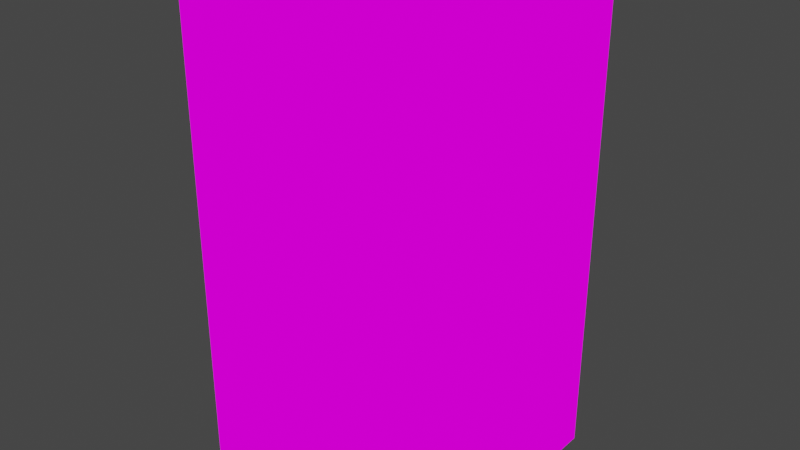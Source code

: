 # Source: YogaLocker.blend  (saved by Blender 2.82.7; exported with 4.5.12 LTS)
import bpy
from mathutils import Matrix  # noqa: F401  (used for matrix-valued properties, if any)

bpy.ops.wm.read_factory_settings(use_empty=True)
scene = bpy.context.scene
scene.name = 'Scene'

# ---- collections
col_collection = bpy.data.collections.new('Collection'); scene.collection.children.link(col_collection)

# ---- images (referenced by path relative to the original .blend; pixels are not part of the script)
import os
ASSET_DIR = os.environ.get("B2B_ASSET_DIR", "")  # directory of the original .blend (textures are referenced by path, not embedded)
HERE = os.path.dirname(os.path.abspath(__file__))  # packed textures are extracted next to this script under _unpacked/

def load_image(name, relpath, width, height, colorspace="sRGB"):
    """Load a texture the original file referenced (path relative to the .blend, or extracted next to this script)."""
    p = next((c for c in (os.path.join(HERE, relpath), os.path.join(ASSET_DIR, relpath)) if relpath and os.path.exists(c)), "")
    if p:
        img = bpy.data.images.load(p, check_existing=True)
        img.name = name
    else:  # same state as the original file: an image datablock whose file is absent (Cycles renders it pink)
        img = bpy.data.images.new(name, width, height)
        img.source = "FILE"
        img.filepath = "//" + (relpath or name)
    img.colorspace_settings.name = colorspace
    return img
img_yogalockers_png = load_image('YogaLockers.png', 'YogaLockers.png', 1024, 1024, 'sRGB')

# ---- materials (node trees are filled in below, after node groups)
mat_yogalockers = bpy.data.materials.new('YogaLockers')
mat_yogalockers.alpha_threshold = 0.0
mat_yogalockers.use_transparent_shadow = False
mat_yogalockers.line_color = (0.0, 0.0, 0.0, 1.0)

# ---- material node trees
mat_yogalockers.use_nodes = True; mat_yogalockers.node_tree.nodes.clear()
_N = mat_yogalockers.node_tree.nodes; _L = mat_yogalockers.node_tree.links
n0 = _N.new('ShaderNodeOutputMaterial'); n0.name = 'Material Output'; n0.location = (400, 0)
n1 = _N.new('ShaderNodeLightPath'); n1.name = 'Light Path'; n1.location = (0, 250)
n2 = _N.new('ShaderNodeBsdfTransparent'); n2.name = 'Transparent BSDF'; n2.location = (-200, -100)
n3 = _N.new('ShaderNodeEmission'); n3.name = 'Emission'; n3.location = (-200, -200)
n4 = _N.new('ShaderNodeMixShader'); n4.name = 'Mix Shader'; n4.location = (200, 0)
n5 = _N.new('ShaderNodeMixShader'); n5.name = 'Mix Shader.001'; n5.location = (0, -100)
n6 = _N.new('ShaderNodeTexImage'); n6.name = 'Image Texture'; n6.location = (-500, 100)
n6.image = img_yogalockers_png
n6.interpolation = 'Closest'
_L.new(n6.outputs[0], n3.inputs[0])
_L.new(n6.outputs[1], n5.inputs[0])
_L.new(n2.outputs[0], n5.inputs[1])
_L.new(n2.outputs[0], n4.inputs[1])
_L.new(n3.outputs[0], n5.inputs[2])
_L.new(n5.outputs[0], n4.inputs[2])
_L.new(n1.outputs[0], n4.inputs[0])
_L.new(n4.outputs[0], n0.inputs[0])
n0.is_active_output = True

# ---- world
world_world = bpy.data.worlds.new('World'); scene.world = world_world
world_world.use_nodes = True; world_world.node_tree.nodes.clear()
_N = world_world.node_tree.nodes; _L = world_world.node_tree.links
n0 = _N.new('ShaderNodeOutputWorld'); n0.name = 'World Output'; n0.location = (300, 300)
n1 = _N.new('ShaderNodeBackground'); n1.name = 'Background'; n1.location = (10, 300)
n1.inputs[0].default_value = (0.05088, 0.05088, 0.05088, 1.0)
_L.new(n1.outputs[0], n0.inputs[0])
n0.is_active_output = True
world_world.color = (0.05088, 0.05088, 0.05088)
world_world.use_sun_shadow = False
world_world.sun_shadow_jitter_overblur = 0.0

# ---- meshes
me_cube = bpy.data.meshes.new('Cube')
me_cube.from_pydata([(0.0, -0.25, 1.0), (-0.5, 0.0, 1.0), (-0.5, 0.25, 0.25), (0.0, -0.25, 0.75), (-0.5, 0.0, 0.25), (0.0, -0.25, 0.0), (0.0, 0.0, 0.75), (0.0, 0.0, 0.5), (0.0, 0.25, 0.0), (0.0, 0.25, 0.25), (0.0, 0.0, 0.25), (-0.25, -0.25, 1.0), (0.0, 0.0, 0.0), (-0.25, 0.25, 0.0), (0.0, 0.25, 1.0), (0.0, 0.0, 1.0), (-0.25, 0.25, 1.0), (-0.25, 0.0, 1.0), (0.0, -0.25, 0.25), (-0.25, -0.25, 0.75), (-0.5, 0.0, 0.0), (-0.5, -0.25, 0.75), (-0.5, -0.25, 0.0), (0.0, 0.25, 0.75), (0.0, 0.25, 0.5), (-0.25, 0.25, 0.25), (-0.5, 0.25, 0.5), (-0.25, 0.25, 0.5), (-0.5, -0.25, 1.0), (-0.25, 0.25, 0.75), (-0.25, -0.25, 0.0), (-0.5, 0.0, 0.5), (0.0, -0.25, 0.5), (-0.25, -0.25, 0.5), (-0.5, 0.25, 0.75), (-0.5, 0.0, 0.75), (-0.5, 0.25, 1.0), (-0.25, -0.25, 0.25), (-0.5, -0.25, 0.25), (-0.5, -0.25, 0.5), (-0.5, 0.25, 0.0), (-0.25, 0.0, 0.0)], [], [(18, 10, 7, 32), (10, 9, 24, 7), (3, 6, 15, 0), (6, 23, 14, 15), (32, 7, 6, 3), (7, 24, 23, 6), (12, 8, 9, 10), (5, 12, 10, 18), (0, 15, 17, 11), (15, 14, 16, 17), (11, 17, 1, 28), (17, 16, 36, 1), (8, 13, 25, 9), (13, 40, 2, 25), (9, 25, 27, 24), (25, 2, 26, 27), (24, 27, 29, 23), (27, 26, 34, 29), (23, 29, 16, 14), (29, 34, 36, 16), (40, 20, 4, 2), (20, 22, 38, 4), (2, 4, 31, 26), (4, 38, 39, 31), (26, 31, 35, 34), (31, 39, 21, 35), (34, 35, 1, 36), (35, 21, 28, 1), (22, 30, 37, 38), (30, 5, 18, 37), (38, 37, 33, 39), (37, 18, 32, 33), (39, 33, 19, 21), (33, 32, 3, 19), (21, 19, 11, 28), (19, 3, 0, 11), (40, 13, 41, 20), (13, 8, 12, 41), (20, 41, 30, 22), (41, 12, 5, 30)])
_uv = me_cube.uv_layers.new(name='UVMap')
_uv.uv.foreach_set('vector', [0.2859, 0.1672, 0.3569, 0.1672, 0.3569, 0.3328, 0.2859, 0.3328, 0.3574, 0.1672, 0.4283, 0.1672, 0.4283, 0.3328, 0.3574, 0.3328, 0.2859, 0.5005, 0.3569, 0.5005, 0.3569, 0.6661, 0.2859, 0.6661, 0.3574, 0.5005, 0.4283, 0.5005, 0.4283, 0.6661, 0.3574, 0.6661, 0.2859, 0.3339, 0.3569, 0.3339, 0.3569, 0.4995, 0.2859, 0.4995, 0.3574, 0.3339, 0.4283, 0.3339, 0.4283, 0.4995, 0.3574, 0.4995, 0.3574, 0.0005208, 0.4283, 0.0005208, 0.4283, 0.1661, 0.3574, 0.1661, 0.2859, 0.0005208, 0.3569, 0.0005208, 0.3569, 0.1661, 0.2859, 0.1661, 0.2859, 0.6672, 0.3569, 0.6672, 0.3569, 0.8328, 0.2859, 0.8328, 0.3574, 0.6672, 0.4283, 0.6672, 0.4283, 0.8328, 0.3574, 0.8328, 0.2859, 0.8339, 0.3569, 0.8339, 0.3569, 0.9995, 0.2859, 0.9995, 0.3574, 0.8339, 0.4283, 0.8339, 0.4283, 0.9995, 0.3574, 0.9995, 0.8574, 0.0005208, 0.9283, 0.0005208, 0.9283, 0.1661, 0.8574, 0.1661, 0.9288, 0.0005208, 0.9998, 0.0005208, 0.9998, 0.1661, 0.9288, 0.1661, 0.8574, 0.1672, 0.9283, 0.1672, 0.9283, 0.3328, 0.8574, 0.3328, 0.9288, 0.1672, 0.9998, 0.1672, 0.9998, 0.3328, 0.9288, 0.3328, 0.8574, 0.3339, 0.9283, 0.3339, 0.9283, 0.4995, 0.8574, 0.4995, 0.9288, 0.3339, 0.9998, 0.3339, 0.9998, 0.4995, 0.9288, 0.4995, 0.8574, 0.5005, 0.9283, 0.5005, 0.9283, 0.6661, 0.8574, 0.6661, 0.9288, 0.5005, 0.9998, 0.5005, 0.9998, 0.6661, 0.9288, 0.6661, 0.8574, 0.0005208, 0.9283, 0.0005208, 0.9283, 0.1661, 0.8574, 0.1661, 0.9288, 0.0005208, 0.9998, 0.0005208, 0.9998, 0.1661, 0.9288, 0.1661, 0.8574, 0.1672, 0.9283, 0.1672, 0.9283, 0.3328, 0.8574, 0.3328, 0.9288, 0.1672, 0.9998, 0.1672, 0.9998, 0.3328, 0.9288, 0.3328, 0.8574, 0.3339, 0.9283, 0.3339, 0.9283, 0.4995, 0.8574, 0.4995, 0.9288, 0.3339, 0.9998, 0.3339, 0.9998, 0.4995, 0.9288, 0.4995, 0.8574, 0.5005, 0.9283, 0.5005, 0.9283, 0.6661, 0.8574, 0.6661, 0.9288, 0.5005, 0.9998, 0.5005, 0.9998, 0.6661, 0.9288, 0.6661, 0.8574, 0.0005208, 0.9283, 0.0005208, 0.9283, 0.1661, 0.8574, 0.1661, 0.9288, 0.0005208, 0.9998, 0.0005208, 0.9998, 0.1661, 0.9288, 0.1661, 0.8574, 0.1672, 0.9283, 0.1672, 0.9283, 0.3328, 0.8574, 0.3328, 0.9288, 0.1672, 0.9998, 0.1672, 0.9998, 0.3328, 0.9288, 0.3328, 0.8574, 0.3339, 0.9283, 0.3339, 0.9283, 0.4995, 0.8574, 0.4995, 0.9288, 0.3339, 0.9998, 0.3339, 0.9998, 0.4995, 0.9288, 0.4995, 0.8574, 0.5005, 0.9283, 0.5005, 0.9283, 0.6661, 0.8574, 0.6661, 0.9288, 0.5005, 0.9998, 0.5005, 0.9998, 0.6661, 0.9288, 0.6661, 0.8574, 0.6672, 0.9283, 0.6672, 0.9283, 0.8328, 0.8574, 0.8328, 0.9288, 0.6672, 0.9998, 0.6672, 0.9998, 0.8328, 0.9288, 0.8328, 0.8574, 0.8339, 0.9283, 0.8339, 0.9283, 0.9995, 0.8574, 0.9995, 0.9288, 0.8339, 0.9998, 0.8339, 0.9998, 0.9995, 0.9288, 0.9995])
me_cube.materials.append(mat_yogalockers)
me_cube.use_remesh_preserve_volume = False
me_cube.use_remesh_preserve_attributes = False
me_cube.use_mirror_vertex_groups = False
me_cube.update()

# ---- objects
ob_cube = bpy.data.objects.new('Cube', me_cube)

# ---- transforms, parenting, visibility, modifiers, constraints
ob_cube.location = (0.0, 0.0, 0.0)
ob_cube.lock_rotations_4d = False
ob_cube.empty_display_type = 'ARROWS'
ob_cube.lineart.crease_threshold = 0.0

# ---- collection membership
col_collection.objects.link(ob_cube)

# ---- scene / render settings (as saved in the file)
scene.frame_start = 1; scene.frame_end = 250; scene.frame_set(1)
scene.render.engine = 'BLENDER_EEVEE_NEXT'
scene.cycles.use_denoising = False
scene.cycles.samples = 128
scene.cycles.sampling_pattern = 'TABULATED_SOBOL'
scene.cycles.use_adaptive_sampling = False
scene.cycles.use_light_tree = False
scene.view_settings.view_transform = 'Filmic'
bpy.context.view_layer.update()

# ---- added for rendering (the .blend has no active camera): camera
cam_auto = bpy.data.cameras.new('AutoCamera')
cam_auto.lens = 50.0
cam_auto.sensor_width = 36.0
cam_auto.clip_end = 1000.0
ob_auto_camera = bpy.data.objects.new('AutoCamera', cam_auto)
scene.collection.objects.link(ob_auto_camera)
ob_auto_camera.location = (0.883164, -1.3598, 1.40653)
ob_auto_camera.rotation_euler = (1.09748, -7.21219e-08, 0.694738)
scene.camera = ob_auto_camera
bpy.context.view_layer.update()
